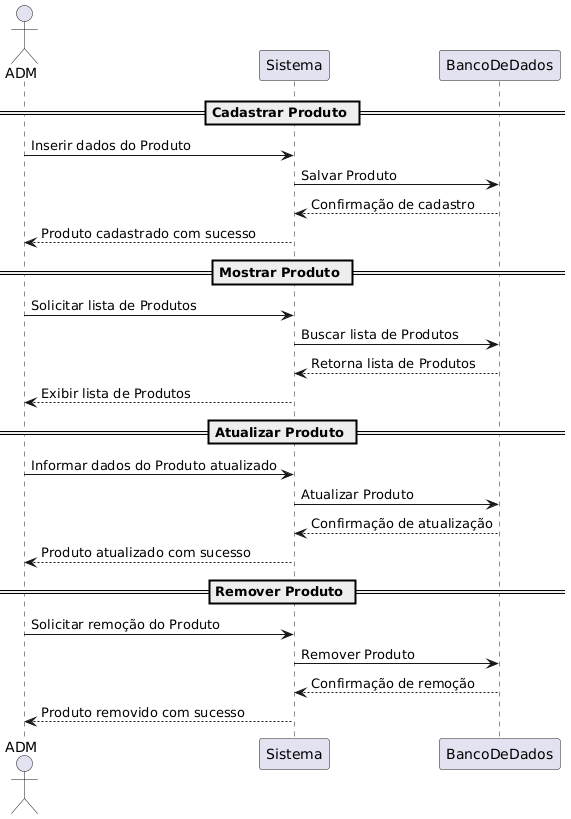

The diagram above was rendered by PlantUML. Its source (embedded in the PNG):
@startuml
actor ADM

== Cadastrar Produto ==
ADM -> Sistema : Inserir dados do Produto
Sistema -> BancoDeDados : Salvar Produto
BancoDeDados --> Sistema : Confirmação de cadastro
Sistema --> ADM : Produto cadastrado com sucesso

== Mostrar Produto ==
ADM -> Sistema : Solicitar lista de Produtos
Sistema -> BancoDeDados : Buscar lista de Produtos
BancoDeDados --> Sistema : Retorna lista de Produtos
Sistema --> ADM : Exibir lista de Produtos

== Atualizar Produto ==
ADM -> Sistema : Informar dados do Produto atualizado
Sistema -> BancoDeDados : Atualizar Produto
BancoDeDados --> Sistema : Confirmação de atualização
Sistema --> ADM : Produto atualizado com sucesso

== Remover Produto ==
ADM -> Sistema : Solicitar remoção do Produto
Sistema -> BancoDeDados : Remover Produto
BancoDeDados --> Sistema : Confirmação de remoção
Sistema --> ADM : Produto removido com sucesso
@enduml